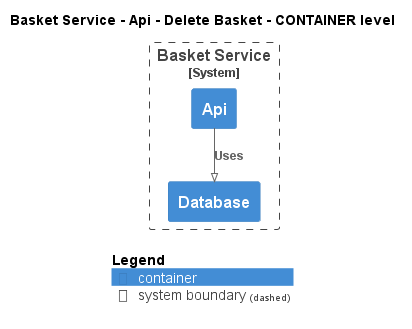

The diagram above was rendered by PlantUML. Its source (embedded in the PNG):
@startuml
!pragma layout smetana
!include ..\..\..\..\..\..\.c4s\C4_Container.puml

AddElementTag("state:new", $bgColor=green, $fontColor=#ffffff, $borderColor=green, $shadowing="False")
AddElementTag("state:changed", $bgColor=orange, $fontColor=#ffffff, $borderColor=orange, $shadowing="False")
AddElementTag("state:removed", $bgColor=red, $fontColor=#ffffff, $borderColor=red, $shadowing="False")

AddRelTag("state:new", $textColor=green, $lineColor=green)
AddRelTag("state:changed", $textColor=orange, $lineColor=orange)
AddRelTag("state:removed", $textColor=red, $lineColor=red)

SHOW_PERSON_PORTRAIT()
LAYOUT_TOP_DOWN()

skinparam linetype polyline

title Basket Service - Api - Delete Basket - CONTAINER level


System_Boundary(ECommercePlatform.SoftwareSystems.BasketService, "Basket Service") {
    Container(ECommercePlatform.SoftwareSystems.BasketService.Containers.Api, "Api", "", "")
    Container(ECommercePlatform.SoftwareSystems.BasketService.Containers.Database, "Database", "", "")
}

Rel(ECommercePlatform.SoftwareSystems.BasketService.Containers.Api, ECommercePlatform.SoftwareSystems.BasketService.Containers.Database, "Uses")


SHOW_LEGEND()
@enduml